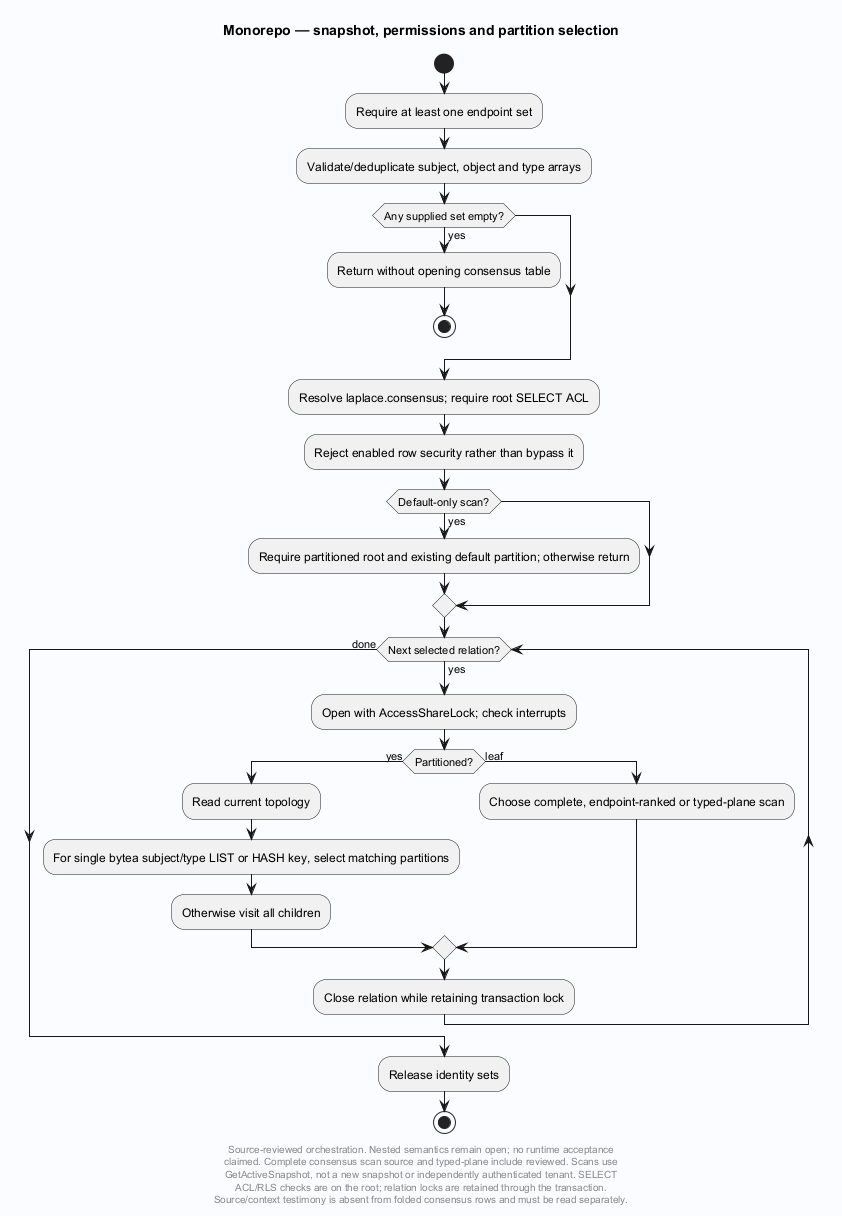

The diagram above was rendered by PlantUML. Its source (embedded in the PNG):
@startuml
' Evidence: Laplace/extension/laplace_substrate/src/consensus_scan.c SHA256 087394b842f556c8f0325ffc079b5da775d58ea20dbead506835ad5693c19722
' Evidence: Laplace/extension/laplace_substrate/src/consensus_scan.h SHA256 672e95c6ea41e1f9abde6433cb6d10118ad6eb62801c4d19ac27da782997f6e6
' Evidence: Laplace/extension/laplace_substrate/src/consensus_plane_scan.h SHA256 c7446e402e91a0cab86cfbb661cc18acaf1587fcd1db1b5ab58c1953daeddf77
' Evidence: Laplace/engine/core/src/sql_catalog.def SHA256 065ad0ce0f1aa89793cedf3ed1ee1ff198651b3d2db1650a0ca2d819d6267176
skinparam backgroundColor #FAFCFF
skinparam shadowing false
skinparam defaultFontName SansSerif
title Monorepo — snapshot, permissions and partition selection
start
:Require at least one endpoint set;
:Validate/deduplicate subject, object and type arrays;
if (Any supplied set empty?) then (yes)
 :Return without opening consensus table;
 stop
endif
:Resolve laplace.consensus; require root SELECT ACL;
:Reject enabled row security rather than bypass it;
if (Default-only scan?) then (yes)
 :Require partitioned root and existing default partition; otherwise return;
endif
while (Next selected relation?) is (yes)
 :Open with AccessShareLock; check interrupts;
 if (Partitioned?) then (yes)
  :Read current topology;
  :For single bytea subject/type LIST or HASH key, select matching partitions;
  :Otherwise visit all children;
 else (leaf)
  :Choose complete, endpoint-ranked or typed-plane scan;
 endif
 :Close relation while retaining transaction lock;
endwhile (done)
:Release identity sets;
stop
footer
Source-reviewed orchestration. Nested semantics remain open; no runtime acceptance
claimed. Complete consensus scan source and typed-plane include reviewed. Scans use
GetActiveSnapshot, not a new snapshot or independently authenticated tenant. SELECT
ACL/RLS checks are on the root; relation locks are retained through the transaction.
Source/context testimony is absent from folded consensus rows and must be read separately.
end footer

@enduml